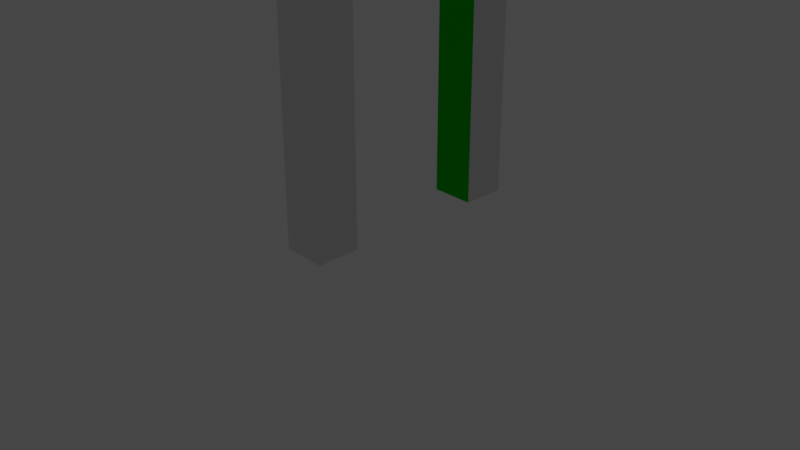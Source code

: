 # Source: DoorFrame.blend  (saved by Blender 2.81.16; exported with 4.5.12 LTS)
import bpy
from mathutils import Matrix  # noqa: F401  (used for matrix-valued properties, if any)

bpy.ops.wm.read_factory_settings(use_empty=True)
scene = bpy.context.scene
scene.name = 'Scene'

# ---- collections
col_collection = bpy.data.collections.new('Collection'); scene.collection.children.link(col_collection)
col_camera_lights = bpy.data.collections.new('Camera+Lights'); scene.collection.children.link(col_camera_lights)

# ---- materials (node trees are filled in below, after node groups)
mat_material = bpy.data.materials.new('Material')
mat_material.alpha_threshold = 0.0
mat_material.use_transparent_shadow = False
mat_material.line_color = (0.0, 0.0, 0.0, 1.0)
mat_ue4collision = bpy.data.materials.new('UE4Collision')
mat_ue4collision.use_transparent_shadow = False
mat_ue4collision.diffuse_color = (0.0, 0.6, 0.0, 0.11)

# ---- material node trees
mat_material.use_nodes = True; mat_material.node_tree.nodes.clear()
_N = mat_material.node_tree.nodes; _L = mat_material.node_tree.links
n0 = _N.new('ShaderNodeOutputMaterial'); n0.name = 'Material Output'; n0.location = (300, 300)
n1 = _N.new('ShaderNodeBsdfPrincipled'); n1.name = 'Principled BSDF'; n1.location = (10, 300)
n1.distribution = 'GGX'
n1.subsurface_method = 'BURLEY'
n1.inputs[2].default_value = 0.4
n1.inputs[3].default_value = 1.45
n1.inputs[27].default_value = (0.0, 0.0, 0.0, 1.0)
n1.inputs[28].default_value = 1.0
_L.new(n1.outputs[0], n0.inputs[0])
n0.is_active_output = True

# ---- world
world_world = bpy.data.worlds.new('World'); scene.world = world_world
world_world.use_nodes = True; world_world.node_tree.nodes.clear()
_N = world_world.node_tree.nodes; _L = world_world.node_tree.links
n0 = _N.new('ShaderNodeOutputWorld'); n0.name = 'World Output'; n0.location = (300, 300)
n1 = _N.new('ShaderNodeBackground'); n1.name = 'Background'; n1.location = (10, 300)
n1.inputs[0].default_value = (0.05088, 0.05088, 0.05088, 1.0)
_L.new(n1.outputs[0], n0.inputs[0])
n0.is_active_output = True
world_world.color = (0.05088, 0.05088, 0.05088)
world_world.use_sun_shadow = False
world_world.sun_shadow_jitter_overblur = 0.0

# ---- cameras
cam_camera = bpy.data.cameras.new('Camera')
cam_camera.clip_end = 100.0
cam_camera.ortho_scale = 7.314

# ---- lights
light_light = bpy.data.lights.new('Light', 'POINT')
light_light.transmission_factor = 0.0
light_light.energy = 1000.0
light_light.shadow_soft_size = 0.1
light_light.shadow_maximum_resolution = 0.006
light_light.use_absolute_resolution = True

# ---- meshes
me_cube_001 = bpy.data.meshes.new('Cube.001')
me_cube_001.from_pydata([(1.0, 5.299, 2.005), (1.0, 5.299, 0.004518), (1.0, 3.299, 2.005), (1.0, 3.299, 0.004518), (-1.0, 5.299, 2.005), (-1.0, 5.299, 0.004518), (-1.0, 3.299, 2.005), (-1.0, 3.299, 0.004518), (1.0, -3.299, 2.005), (1.0, -3.299, 0.004519), (1.0, -5.299, 2.005), (1.0, -5.299, 0.004519), (-1.0, -3.299, 2.005), (-1.0, -3.299, 0.004519), (-1.0, -5.299, 2.005), (-1.0, -5.299, 0.004519), (1.0, -5.322, 2.113), (1.0, 5.322, 2.113), (1.0, -5.322, 2.005), (1.0, 5.322, 2.005), (-1.0, -5.322, 2.113), (-1.0, 5.322, 2.113), (-1.0, -5.322, 2.005), (-1.0, 5.322, 2.005)], [], [(0, 4, 6, 2), (3, 2, 6, 7), (7, 6, 4, 5), (5, 1, 3, 7), (1, 0, 2, 3), (5, 4, 0, 1), (8, 12, 14, 10), (11, 10, 14, 15), (15, 14, 12, 13), (13, 9, 11, 15), (9, 8, 10, 11), (13, 12, 8, 9), (16, 20, 22, 18), (19, 18, 22, 23), (23, 22, 20, 21), (21, 17, 19, 23), (17, 16, 18, 19), (21, 20, 16, 17)])
_uv = me_cube_001.uv_layers.new(name='UVMap')
_uv.uv.foreach_set('vector', [0.9789, 0.5637, 0.7831, 0.5637, 0.7831, 0.3758, 0.9789, 0.3758, 0.5874, 0.5637, 0.5874, 0.3758, 0.7831, 0.3758, 0.7831, 0.5637, 0.5874, 0.5637, 0.3916, 0.5637, 0.3916, 0.3758, 0.5874, 0.3758, 0.7831, 0.0, 0.9789, 0.0, 0.9789, 0.1879, 0.7831, 0.1879, 0.5874, 0.1879, 0.3916, 0.1879, 0.3916, 6.72e-08, 0.5874, 0.0, 0.3916, 0.7517, 0.3916, 0.5637, 0.5874, 0.5637, 0.5874, 0.7517, 0.9789, 0.3758, 0.7831, 0.3758, 0.7831, 0.1879, 0.9789, 0.1879, 0.5874, 0.7517, 0.5874, 0.5637, 0.7831, 0.5637, 0.7831, 0.7517, 0.7831, 0.3758, 0.5874, 0.3758, 0.5874, 0.1879, 0.7831, 0.1879, 0.3916, 0.7517, 0.5874, 0.7517, 0.5874, 0.9396, 0.3916, 0.9396, 0.7831, 6.738e-09, 0.7831, 0.1879, 0.5874, 0.1879, 0.5874, 0.0, 0.3916, 0.3758, 0.3916, 0.1879, 0.5874, 0.1879, 0.5874, 0.3758, 0.8042, 0.5637, 0.8042, 0.7517, 0.7937, 0.7517, 0.7937, 0.5637, 0.3916, 0.0, 0.3916, 1.0, 0.1958, 1.0, 0.1958, 0.0, 1.0, 0.0, 1.0, 1.0, 0.9895, 1.0, 0.9895, 0.0, 0.7937, 0.5637, 0.7937, 0.7517, 0.7831, 0.7517, 0.7831, 0.5637, 0.9789, 1.0, 0.9789, 0.0, 0.9895, 0.0, 0.9895, 1.0, 0.0, 1.0, 6.418e-08, 0.0, 0.1958, 0.0, 0.1958, 1.0])
me_cube_001.materials.append(mat_material)
me_cube_001.use_remesh_preserve_volume = False
me_cube_001.use_remesh_preserve_attributes = False
me_cube_001.use_mirror_vertex_groups = False
me_cube_001.update()
me_cube_003 = bpy.data.meshes.new('Cube.003')
me_cube_003.from_pydata([(1.0, 5.299, 2.005), (1.0, 5.299, 0.004518), (1.0, 3.299, 2.005), (1.0, 3.299, 0.004518), (-1.0, 5.299, 2.005), (-1.0, 5.299, 0.004518), (-1.0, 3.299, 2.005), (-1.0, 3.299, 0.004518)], [], [(0, 4, 6, 2), (3, 2, 6, 7), (7, 6, 4, 5), (5, 1, 3, 7), (1, 0, 2, 3), (5, 4, 0, 1)])
_uv = me_cube_003.uv_layers.new(name='UVMap')
_uv.uv.foreach_set('vector', [0.625, 0.5, 0.875, 0.5, 0.875, 0.75, 0.625, 0.75, 0.375, 0.75, 0.625, 0.75, 0.625, 1.0, 0.375, 1.0, 0.375, 0.0, 0.625, 0.0, 0.625, 0.25, 0.375, 0.25, 0.125, 0.5, 0.375, 0.5, 0.375, 0.75, 0.125, 0.75, 0.375, 0.5, 0.625, 0.5, 0.625, 0.75, 0.375, 0.75, 0.375, 0.25, 0.625, 0.25, 0.625, 0.5, 0.375, 0.5])
me_cube_003.materials.append(mat_ue4collision)
me_cube_003.use_remesh_preserve_volume = False
me_cube_003.use_remesh_preserve_attributes = False
me_cube_003.use_mirror_vertex_groups = False
me_cube_003.update()
me_cube_004 = bpy.data.meshes.new('Cube.004')
me_cube_004.from_pydata([(1.0, -3.299, 2.005), (1.0, -3.299, 0.004519), (1.0, -5.299, 2.005), (-1.0, -3.299, 2.005), (-1.0, -3.299, 0.004519), (-1.0, -5.299, 2.005), (-1.0, -5.299, 0.004519), (1.0, -5.299, 0.004519)], [], [(4, 3, 0, 1), (1, 0, 2, 7), (0, 3, 5, 2), (6, 5, 3, 4), (7, 2, 5, 6), (4, 1, 7, 6)])
_uv = me_cube_004.uv_layers.new(name='UVMap')
_uv.uv.foreach_set('vector', [0.375, 0.25, 0.625, 0.25, 0.625, 0.5, 0.375, 0.5, 0.375, 0.5, 0.625, 0.5, 0.625, 0.75, 0.375, 0.75, 0.625, 0.5, 0.875, 0.5, 0.875, 0.75, 0.625, 0.75, 0.375, 0.0, 0.625, 0.0, 0.625, 0.25, 0.375, 0.25, 0.375, 0.75, 0.625, 0.75, 0.625, 1.0, 0.375, 1.0, 0.125, 0.5, 0.375, 0.5, 0.375, 0.75, 0.125, 0.75])
me_cube_004.materials.append(mat_ue4collision)
me_cube_004.use_remesh_preserve_volume = False
me_cube_004.use_remesh_preserve_attributes = False
me_cube_004.use_mirror_vertex_groups = False
me_cube_004.update()
me_cube_005 = bpy.data.meshes.new('Cube.005')
me_cube_005.from_pydata([(1.0, -5.322, 2.113), (1.0, 5.322, 2.113), (1.0, -5.322, 2.005), (-1.0, -5.322, 2.113), (-1.0, 5.322, 2.113), (-1.0, -5.322, 2.005), (-1.0, 5.322, 2.005), (1.0, 5.322, 2.005)], [], [(4, 3, 0, 1), (1, 0, 2, 7), (0, 3, 5, 2), (6, 5, 3, 4), (7, 2, 5, 6), (4, 1, 7, 6)])
_uv = me_cube_005.uv_layers.new(name='UVMap')
_uv.uv.foreach_set('vector', [0.375, 0.25, 0.625, 0.25, 0.625, 0.5, 0.375, 0.5, 0.375, 0.5, 0.625, 0.5, 0.625, 0.75, 0.375, 0.75, 0.625, 0.5, 0.875, 0.5, 0.875, 0.75, 0.625, 0.75, 0.375, 0.0, 0.625, 0.0, 0.625, 0.25, 0.375, 0.25, 0.375, 0.75, 0.625, 0.75, 0.625, 1.0, 0.375, 1.0, 0.125, 0.5, 0.375, 0.5, 0.375, 0.75, 0.125, 0.75])
me_cube_005.materials.append(mat_ue4collision)
me_cube_005.use_remesh_preserve_volume = False
me_cube_005.use_remesh_preserve_attributes = False
me_cube_005.use_mirror_vertex_groups = False
me_cube_005.update()

# ---- objects
ob_doorframe = bpy.data.objects.new('DoorFrame', me_cube_001)
ob_ucx_doorframe_01 = bpy.data.objects.new('UCX_DoorFrame_01', me_cube_003)
ob_ucx_doorframe_03 = bpy.data.objects.new('UCX_DoorFrame_03', me_cube_004)
ob_ucx_doorframe_00 = bpy.data.objects.new('UCX_DoorFrame_00', me_cube_005)
ob_light = bpy.data.objects.new('Light', light_light)
ob_camera = bpy.data.objects.new('Camera', cam_camera)

# ---- transforms, parenting, visibility, modifiers, constraints
ob_doorframe.location = (0.0, 0.0, 0.003166)
ob_doorframe.scale = (0.2326, 0.2326, 1.5)
ob_doorframe.lock_rotations_4d = False
ob_doorframe.empty_display_type = 'ARROWS'
ob_doorframe.lineart.crease_threshold = 0.0
ob_ucx_doorframe_01.parent = ob_doorframe
ob_ucx_doorframe_01.matrix_parent_inverse = Matrix(((4.299, -0.0, 0.0, -0.0), (-0.0, 4.299, -0.0, 0.0), (0.0, -0.0, 0.6667, -0.002111), (-0.0, 0.0, -0.0, 1.0)))
ob_ucx_doorframe_01.location = (0.0, 0.0, 0.003166)
ob_ucx_doorframe_01.scale = (0.2326, 0.2326, 1.5)
ob_ucx_doorframe_01.lock_rotations_4d = False
ob_ucx_doorframe_01.empty_display_type = 'ARROWS'
ob_ucx_doorframe_01.show_wire = True
ob_ucx_doorframe_01.show_transparent = True
ob_ucx_doorframe_01.lineart.crease_threshold = 0.0
ob_ucx_doorframe_03.parent = ob_doorframe
ob_ucx_doorframe_03.matrix_parent_inverse = Matrix(((4.299, -0.0, 0.0, -0.0), (-0.0, 4.299, -0.0, 0.0), (0.0, -0.0, 0.6667, -0.002111), (-0.0, 0.0, -0.0, 1.0)))
ob_ucx_doorframe_03.location = (0.0, 0.0, 0.003166)
ob_ucx_doorframe_03.scale = (0.2326, 0.2326, 1.5)
ob_ucx_doorframe_03.lock_rotations_4d = False
ob_ucx_doorframe_03.empty_display_type = 'ARROWS'
ob_ucx_doorframe_03.show_wire = True
ob_ucx_doorframe_03.show_transparent = True
ob_ucx_doorframe_03.lineart.crease_threshold = 0.0
ob_ucx_doorframe_00.parent = ob_doorframe
ob_ucx_doorframe_00.matrix_parent_inverse = Matrix(((4.299, -0.0, 0.0, -0.0), (-0.0, 4.299, -0.0, 0.0), (0.0, -0.0, 0.6667, -0.002111), (-0.0, 0.0, -0.0, 1.0)))
ob_ucx_doorframe_00.location = (0.0, 0.0, 0.003166)
ob_ucx_doorframe_00.scale = (0.2326, 0.2326, 1.5)
ob_ucx_doorframe_00.lock_rotations_4d = False
ob_ucx_doorframe_00.empty_display_type = 'ARROWS'
ob_ucx_doorframe_00.show_wire = True
ob_ucx_doorframe_00.show_transparent = True
ob_ucx_doorframe_00.lineart.crease_threshold = 0.0
ob_light.location = (4.076, 1.005, 5.904)
ob_light.rotation_euler = (0.6503, 0.05522, 1.866)
ob_light.lock_rotations_4d = False
ob_light.empty_display_type = 'ARROWS'
ob_light.color = (0.0, 0.0, 0.0, 0.0)
ob_light.lineart.crease_threshold = 0.0
ob_camera.location = (7.359, -6.926, 4.958)
ob_camera.rotation_euler = (1.109, 0.0, 0.8149)
ob_camera.lock_rotations_4d = False
ob_camera.empty_display_type = 'ARROWS'
ob_camera.color = (0.0, 0.0, 0.0, 0.0)
ob_camera.display_type = 'WIRE'
ob_camera.lineart.crease_threshold = 0.0

# ---- collection membership
col_collection.objects.link(ob_doorframe)
col_collection.objects.link(ob_ucx_doorframe_01)
col_collection.objects.link(ob_ucx_doorframe_03)
col_collection.objects.link(ob_ucx_doorframe_00)
col_camera_lights.objects.link(ob_light)
col_camera_lights.objects.link(ob_camera)
def _layer_coll(name, lc=None):
    lc = lc or bpy.context.view_layer.layer_collection
    for c in lc.children:
        if c.name == name: return c
        r = _layer_coll(name, c)
        if r: return r
_layer_coll('Camera+Lights').exclude = True

# ---- scene / render settings (as saved in the file)
scene.camera = ob_camera
scene.frame_start = 1; scene.frame_end = 250; scene.frame_set(1)
scene.render.engine = 'BLENDER_EEVEE_NEXT'
scene.cycles.use_denoising = False
scene.cycles.samples = 128
scene.cycles.sampling_pattern = 'TABULATED_SOBOL'
scene.cycles.use_adaptive_sampling = False
scene.cycles.use_light_tree = False
scene.view_settings.view_transform = 'Filmic'
bpy.context.view_layer.update()
